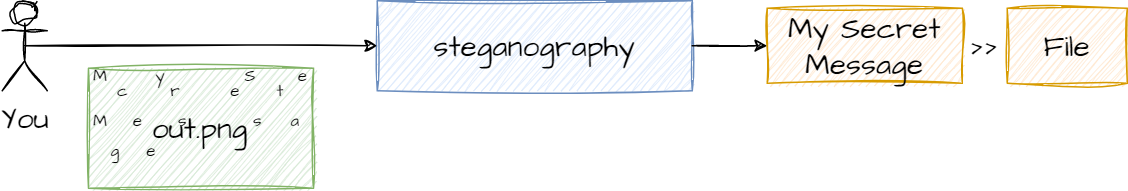

The diagram above was exported from draw.io. Its source (the exported page's mxGraphModel, read from the mxfile embedded in the PNG):
<mxGraphModel dx="1237" dy="830" grid="1" gridSize="10" guides="1" tooltips="1" connect="1" arrows="1" fold="1" page="1" pageScale="1" pageWidth="850" pageHeight="1100" math="0" shadow="0">
  <root>
    <mxCell id="rFM8kKMkpJt33-XSU64e-0" />
    <mxCell id="rFM8kKMkpJt33-XSU64e-1" parent="rFM8kKMkpJt33-XSU64e-0" />
    <mxCell id="rFM8kKMkpJt33-XSU64e-2" value="steganography" style="rounded=0;whiteSpace=wrap;html=1;sketch=1;hachureGap=4;jiggle=2;curveFitting=1;fontFamily=Architects Daughter;fontSource=https%3A%2F%2Ffonts.googleapis.com%2Fcss%3Ffamily%3DArchitects%2BDaughter;fontSize=20;fillColor=#dae8fc;strokeColor=#6c8ebf;" vertex="1" parent="rFM8kKMkpJt33-XSU64e-1">
      <mxGeometry x="330" y="150" width="210" height="60" as="geometry" />
    </mxCell>
    <mxCell id="rFM8kKMkpJt33-XSU64e-3" value="You" style="shape=umlActor;verticalLabelPosition=bottom;verticalAlign=top;html=1;outlineConnect=0;sketch=1;hachureGap=4;jiggle=2;curveFitting=1;fontFamily=Architects Daughter;fontSource=https%3A%2F%2Ffonts.googleapis.com%2Fcss%3Ffamily%3DArchitects%2BDaughter;fontSize=20;" vertex="1" parent="rFM8kKMkpJt33-XSU64e-1">
      <mxGeometry x="80" y="150" width="30" height="60" as="geometry" />
    </mxCell>
    <mxCell id="rFM8kKMkpJt33-XSU64e-4" value="My Secret Message" style="text;html=1;strokeColor=#d79b00;fillColor=#ffe6cc;align=center;verticalAlign=middle;whiteSpace=wrap;rounded=0;sketch=1;hachureGap=4;jiggle=2;curveFitting=1;fontFamily=Architects Daughter;fontSource=https%3A%2F%2Ffonts.googleapis.com%2Fcss%3Ffamily%3DArchitects%2BDaughter;fontSize=20;" vertex="1" parent="rFM8kKMkpJt33-XSU64e-1">
      <mxGeometry x="590" y="155" width="130" height="50" as="geometry" />
    </mxCell>
    <mxCell id="rFM8kKMkpJt33-XSU64e-5" value="" style="endArrow=classic;html=1;rounded=0;sketch=1;hachureGap=4;jiggle=2;curveFitting=1;fontFamily=Architects Daughter;fontSource=https%3A%2F%2Ffonts.googleapis.com%2Fcss%3Ffamily%3DArchitects%2BDaughter;fontSize=16;exitX=0.5;exitY=0.5;exitDx=0;exitDy=0;exitPerimeter=0;entryX=0;entryY=0.5;entryDx=0;entryDy=0;" edge="1" parent="rFM8kKMkpJt33-XSU64e-1" source="rFM8kKMkpJt33-XSU64e-3" target="rFM8kKMkpJt33-XSU64e-2">
      <mxGeometry width="50" height="50" relative="1" as="geometry">
        <mxPoint x="140" y="320" as="sourcePoint" />
        <mxPoint x="190" y="270" as="targetPoint" />
      </mxGeometry>
    </mxCell>
    <mxCell id="rFM8kKMkpJt33-XSU64e-7" value="" style="endArrow=classic;html=1;rounded=0;sketch=1;hachureGap=4;jiggle=2;curveFitting=1;fontFamily=Architects Daughter;fontSource=https%3A%2F%2Ffonts.googleapis.com%2Fcss%3Ffamily%3DArchitects%2BDaughter;fontSize=16;exitX=1;exitY=0.5;exitDx=0;exitDy=0;entryX=0;entryY=0.5;entryDx=0;entryDy=0;" edge="1" parent="rFM8kKMkpJt33-XSU64e-1" source="rFM8kKMkpJt33-XSU64e-2" target="rFM8kKMkpJt33-XSU64e-4">
      <mxGeometry width="50" height="50" relative="1" as="geometry">
        <mxPoint x="470" y="310" as="sourcePoint" />
        <mxPoint x="660" y="180" as="targetPoint" />
      </mxGeometry>
    </mxCell>
    <mxCell id="rFM8kKMkpJt33-XSU64e-24" value="&amp;gt;&amp;gt;" style="text;html=1;strokeColor=none;fillColor=none;align=center;verticalAlign=middle;whiteSpace=wrap;rounded=0;sketch=1;hachureGap=4;jiggle=2;curveFitting=1;fontFamily=Architects Daughter;fontSource=https%3A%2F%2Ffonts.googleapis.com%2Fcss%3Ffamily%3DArchitects%2BDaughter;fontSize=20;" vertex="1" parent="rFM8kKMkpJt33-XSU64e-1">
      <mxGeometry x="720" y="165" width="30" height="30" as="geometry" />
    </mxCell>
    <mxCell id="rFM8kKMkpJt33-XSU64e-25" value="File" style="text;html=1;strokeColor=#d79b00;fillColor=#ffe6cc;align=center;verticalAlign=middle;whiteSpace=wrap;rounded=0;sketch=1;hachureGap=4;jiggle=2;curveFitting=1;fontFamily=Architects Daughter;fontSource=https%3A%2F%2Ffonts.googleapis.com%2Fcss%3Ffamily%3DArchitects%2BDaughter;fontSize=20;" vertex="1" parent="rFM8kKMkpJt33-XSU64e-1">
      <mxGeometry x="750" y="155" width="80" height="50" as="geometry" />
    </mxCell>
    <mxCell id="87FxR4SLxc8haPJiYy4o-0" value="out.png" style="rounded=0;whiteSpace=wrap;html=1;sketch=1;hachureGap=4;jiggle=2;curveFitting=1;fontFamily=Architects Daughter;fontSource=https%3A%2F%2Ffonts.googleapis.com%2Fcss%3Ffamily%3DArchitects%2BDaughter;fontSize=20;fillColor=#d5e8d4;strokeColor=#82b366;" vertex="1" parent="rFM8kKMkpJt33-XSU64e-1">
      <mxGeometry x="137.5" y="195" width="150" height="80" as="geometry" />
    </mxCell>
    <mxCell id="87FxR4SLxc8haPJiYy4o-1" value="M" style="text;html=1;strokeColor=none;fillColor=none;align=center;verticalAlign=middle;whiteSpace=wrap;rounded=0;sketch=1;hachureGap=4;jiggle=2;curveFitting=1;fontFamily=Architects Daughter;fontSource=https%3A%2F%2Ffonts.googleapis.com%2Fcss%3Ffamily%3DArchitects%2BDaughter;fontSize=11;" vertex="1" parent="rFM8kKMkpJt33-XSU64e-1">
      <mxGeometry x="137.5" y="195" width="15" height="10" as="geometry" />
    </mxCell>
    <mxCell id="87FxR4SLxc8haPJiYy4o-2" value="y" style="text;html=1;strokeColor=none;fillColor=none;align=center;verticalAlign=middle;whiteSpace=wrap;rounded=0;sketch=1;hachureGap=4;jiggle=2;curveFitting=1;fontFamily=Architects Daughter;fontSource=https%3A%2F%2Ffonts.googleapis.com%2Fcss%3Ffamily%3DArchitects%2BDaughter;fontSize=11;" vertex="1" parent="rFM8kKMkpJt33-XSU64e-1">
      <mxGeometry x="177.5" y="195" width="15" height="10" as="geometry" />
    </mxCell>
    <mxCell id="87FxR4SLxc8haPJiYy4o-3" value="S" style="text;html=1;strokeColor=none;fillColor=none;align=center;verticalAlign=middle;whiteSpace=wrap;rounded=0;sketch=1;hachureGap=4;jiggle=2;curveFitting=1;fontFamily=Architects Daughter;fontSource=https%3A%2F%2Ffonts.googleapis.com%2Fcss%3Ffamily%3DArchitects%2BDaughter;fontSize=11;" vertex="1" parent="rFM8kKMkpJt33-XSU64e-1">
      <mxGeometry x="237.5" y="195" width="15" height="10" as="geometry" />
    </mxCell>
    <mxCell id="87FxR4SLxc8haPJiYy4o-4" value="e" style="text;html=1;strokeColor=none;fillColor=none;align=center;verticalAlign=middle;whiteSpace=wrap;rounded=0;sketch=1;hachureGap=4;jiggle=2;curveFitting=1;fontFamily=Architects Daughter;fontSource=https%3A%2F%2Ffonts.googleapis.com%2Fcss%3Ffamily%3DArchitects%2BDaughter;fontSize=11;" vertex="1" parent="rFM8kKMkpJt33-XSU64e-1">
      <mxGeometry x="272.5" y="195" width="15" height="10" as="geometry" />
    </mxCell>
    <mxCell id="87FxR4SLxc8haPJiYy4o-5" value="c" style="text;html=1;strokeColor=none;fillColor=none;align=center;verticalAlign=middle;whiteSpace=wrap;rounded=0;sketch=1;hachureGap=4;jiggle=2;curveFitting=1;fontFamily=Architects Daughter;fontSource=https%3A%2F%2Ffonts.googleapis.com%2Fcss%3Ffamily%3DArchitects%2BDaughter;fontSize=11;" vertex="1" parent="rFM8kKMkpJt33-XSU64e-1">
      <mxGeometry x="152.5" y="205" width="15" height="10" as="geometry" />
    </mxCell>
    <mxCell id="87FxR4SLxc8haPJiYy4o-6" value="r" style="text;html=1;strokeColor=none;fillColor=none;align=center;verticalAlign=middle;whiteSpace=wrap;rounded=0;sketch=1;hachureGap=4;jiggle=2;curveFitting=1;fontFamily=Architects Daughter;fontSource=https%3A%2F%2Ffonts.googleapis.com%2Fcss%3Ffamily%3DArchitects%2BDaughter;fontSize=11;" vertex="1" parent="rFM8kKMkpJt33-XSU64e-1">
      <mxGeometry x="187.5" y="205" width="15" height="10" as="geometry" />
    </mxCell>
    <mxCell id="87FxR4SLxc8haPJiYy4o-7" value="e" style="text;html=1;strokeColor=none;fillColor=none;align=center;verticalAlign=middle;whiteSpace=wrap;rounded=0;sketch=1;hachureGap=4;jiggle=2;curveFitting=1;fontFamily=Architects Daughter;fontSource=https%3A%2F%2Ffonts.googleapis.com%2Fcss%3Ffamily%3DArchitects%2BDaughter;fontSize=11;" vertex="1" parent="rFM8kKMkpJt33-XSU64e-1">
      <mxGeometry x="227.5" y="205" width="15" height="10" as="geometry" />
    </mxCell>
    <mxCell id="87FxR4SLxc8haPJiYy4o-8" value="t" style="text;html=1;strokeColor=none;fillColor=none;align=center;verticalAlign=middle;whiteSpace=wrap;rounded=0;sketch=1;hachureGap=4;jiggle=2;curveFitting=1;fontFamily=Architects Daughter;fontSource=https%3A%2F%2Ffonts.googleapis.com%2Fcss%3Ffamily%3DArchitects%2BDaughter;fontSize=11;" vertex="1" parent="rFM8kKMkpJt33-XSU64e-1">
      <mxGeometry x="257.5" y="205" width="15" height="10" as="geometry" />
    </mxCell>
    <mxCell id="87FxR4SLxc8haPJiYy4o-9" value="M" style="text;html=1;strokeColor=none;fillColor=none;align=center;verticalAlign=middle;whiteSpace=wrap;rounded=0;sketch=1;hachureGap=4;jiggle=2;curveFitting=1;fontFamily=Architects Daughter;fontSource=https%3A%2F%2Ffonts.googleapis.com%2Fcss%3Ffamily%3DArchitects%2BDaughter;fontSize=11;" vertex="1" parent="rFM8kKMkpJt33-XSU64e-1">
      <mxGeometry x="137.5" y="225" width="15" height="10" as="geometry" />
    </mxCell>
    <mxCell id="87FxR4SLxc8haPJiYy4o-10" value="e" style="text;html=1;strokeColor=none;fillColor=none;align=center;verticalAlign=middle;whiteSpace=wrap;rounded=0;sketch=1;hachureGap=4;jiggle=2;curveFitting=1;fontFamily=Architects Daughter;fontSource=https%3A%2F%2Ffonts.googleapis.com%2Fcss%3Ffamily%3DArchitects%2BDaughter;fontSize=11;" vertex="1" parent="rFM8kKMkpJt33-XSU64e-1">
      <mxGeometry x="162.5" y="225" width="15" height="10" as="geometry" />
    </mxCell>
    <mxCell id="87FxR4SLxc8haPJiYy4o-11" value="s" style="text;html=1;strokeColor=none;fillColor=none;align=center;verticalAlign=middle;whiteSpace=wrap;rounded=0;sketch=1;hachureGap=4;jiggle=2;curveFitting=1;fontFamily=Architects Daughter;fontSource=https%3A%2F%2Ffonts.googleapis.com%2Fcss%3Ffamily%3DArchitects%2BDaughter;fontSize=11;" vertex="1" parent="rFM8kKMkpJt33-XSU64e-1">
      <mxGeometry x="192.5" y="225" width="15" height="10" as="geometry" />
    </mxCell>
    <mxCell id="87FxR4SLxc8haPJiYy4o-12" value="s" style="text;html=1;strokeColor=none;fillColor=none;align=center;verticalAlign=middle;whiteSpace=wrap;rounded=0;sketch=1;hachureGap=4;jiggle=2;curveFitting=1;fontFamily=Architects Daughter;fontSource=https%3A%2F%2Ffonts.googleapis.com%2Fcss%3Ffamily%3DArchitects%2BDaughter;fontSize=11;" vertex="1" parent="rFM8kKMkpJt33-XSU64e-1">
      <mxGeometry x="242.5" y="225" width="15" height="10" as="geometry" />
    </mxCell>
    <mxCell id="87FxR4SLxc8haPJiYy4o-13" value="a" style="text;html=1;strokeColor=none;fillColor=none;align=center;verticalAlign=middle;whiteSpace=wrap;rounded=0;sketch=1;hachureGap=4;jiggle=2;curveFitting=1;fontFamily=Architects Daughter;fontSource=https%3A%2F%2Ffonts.googleapis.com%2Fcss%3Ffamily%3DArchitects%2BDaughter;fontSize=11;" vertex="1" parent="rFM8kKMkpJt33-XSU64e-1">
      <mxGeometry x="267.5" y="225" width="15" height="10" as="geometry" />
    </mxCell>
    <mxCell id="87FxR4SLxc8haPJiYy4o-14" value="g" style="text;html=1;strokeColor=none;fillColor=none;align=center;verticalAlign=middle;whiteSpace=wrap;rounded=0;sketch=1;hachureGap=4;jiggle=2;curveFitting=1;fontFamily=Architects Daughter;fontSource=https%3A%2F%2Ffonts.googleapis.com%2Fcss%3Ffamily%3DArchitects%2BDaughter;fontSize=11;" vertex="1" parent="rFM8kKMkpJt33-XSU64e-1">
      <mxGeometry x="147.5" y="245" width="15" height="10" as="geometry" />
    </mxCell>
    <mxCell id="87FxR4SLxc8haPJiYy4o-15" value="e" style="text;html=1;strokeColor=none;fillColor=none;align=center;verticalAlign=middle;whiteSpace=wrap;rounded=0;sketch=1;hachureGap=4;jiggle=2;curveFitting=1;fontFamily=Architects Daughter;fontSource=https%3A%2F%2Ffonts.googleapis.com%2Fcss%3Ffamily%3DArchitects%2BDaughter;fontSize=11;" vertex="1" parent="rFM8kKMkpJt33-XSU64e-1">
      <mxGeometry x="172.5" y="245" width="15" height="10" as="geometry" />
    </mxCell>
  </root>
</mxGraphModel>